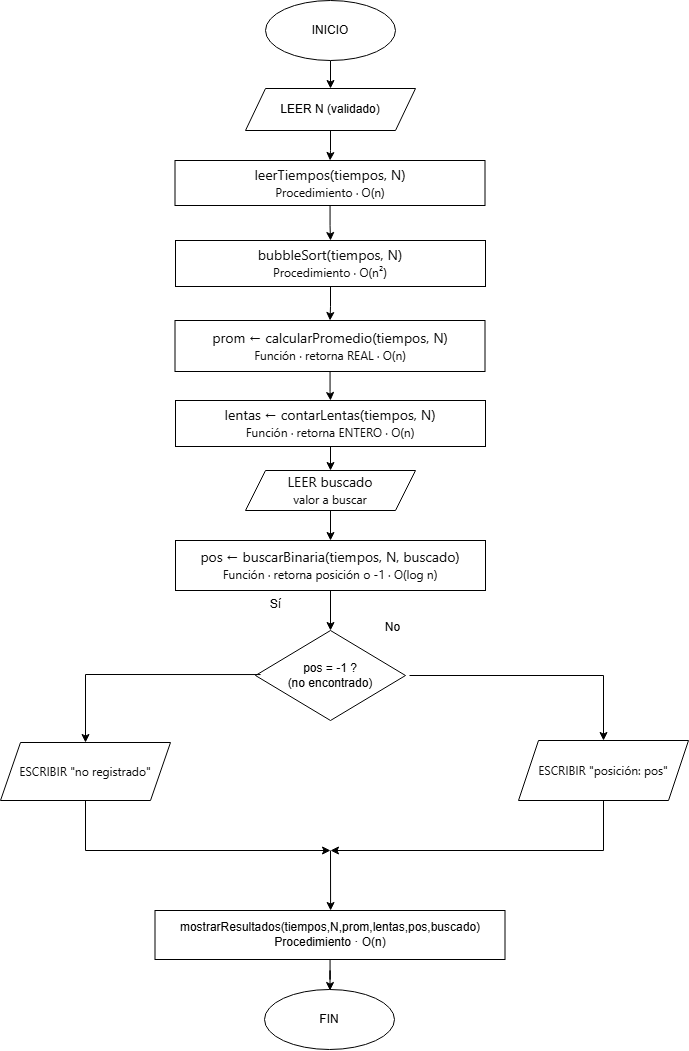

The diagram above was exported from draw.io. Its source (the exported page's mxGraphModel, read from the mxfile embedded in the PNG):
<mxGraphModel dx="739" dy="1082" grid="1" gridSize="10" guides="1" tooltips="1" connect="1" arrows="1" fold="1" page="1" pageScale="1" pageWidth="827" pageHeight="1169" math="0" shadow="0">
  <root>
    <mxCell id="0" />
    <mxCell id="1" parent="0" />
    <mxCell id="5pvU-UgYKKJP2cHlumTR-5" edge="1" parent="1" style="edgeStyle=orthogonalEdgeStyle;rounded=0;orthogonalLoop=1;jettySize=auto;html=1;" target="5pvU-UgYKKJP2cHlumTR-2" value="">
      <mxGeometry relative="1" as="geometry">
        <mxPoint x="405" y="80" as="sourcePoint" />
      </mxGeometry>
    </mxCell>
    <mxCell id="OLkf6k_LSL05fioMl8h3-4" edge="1" parent="1" source="5pvU-UgYKKJP2cHlumTR-2" style="edgeStyle=orthogonalEdgeStyle;rounded=0;orthogonalLoop=1;jettySize=auto;html=1;" target="OLkf6k_LSL05fioMl8h3-3" value="">
      <mxGeometry relative="1" as="geometry" />
    </mxCell>
    <mxCell id="5pvU-UgYKKJP2cHlumTR-2" parent="1" style="shape=parallelogram;perimeter=parallelogramPerimeter;whiteSpace=wrap;html=1;fixedSize=1;" value="LEER N (validado)" vertex="1">
      <mxGeometry height="42" width="170" x="320" y="108" as="geometry" />
    </mxCell>
    <mxCell id="OLkf6k_LSL05fioMl8h3-2" parent="1" style="ellipse;whiteSpace=wrap;html=1;" value="INICIO" vertex="1">
      <mxGeometry height="60" width="130" x="340" y="20" as="geometry" />
    </mxCell>
    <mxCell id="OLkf6k_LSL05fioMl8h3-6" edge="1" parent="1" source="OLkf6k_LSL05fioMl8h3-3" style="edgeStyle=orthogonalEdgeStyle;rounded=0;orthogonalLoop=1;jettySize=auto;html=1;" target="OLkf6k_LSL05fioMl8h3-5" value="">
      <mxGeometry relative="1" as="geometry" />
    </mxCell>
    <mxCell id="OLkf6k_LSL05fioMl8h3-3" parent="1" style="whiteSpace=wrap;html=1;" value="&lt;span style=&quot;color: rgb(11, 11, 11); font-family: &amp;quot;Anthropic Sans&amp;quot;, -apple-system, BlinkMacSystemFont, &amp;quot;Segoe UI&amp;quot;, sans-serif; font-size: 14px; text-align: start; white-space: nowrap;&quot;&gt;leerTiempos(tiempos, N)&lt;/span&gt;&lt;div&gt;&lt;span style=&quot;color: rgb(11, 11, 11); font-family: &amp;quot;Anthropic Sans&amp;quot;, -apple-system, BlinkMacSystemFont, &amp;quot;Segoe UI&amp;quot;, sans-serif; font-size: 14px; text-align: start; white-space: nowrap;&quot;&gt;&lt;span style=&quot;font-size: 12px;&quot;&gt;Procedimiento · O(n)&lt;/span&gt;&lt;/span&gt;&lt;/div&gt;" vertex="1">
      <mxGeometry height="45" width="310" x="249.5" y="180" as="geometry" />
    </mxCell>
    <mxCell id="OLkf6k_LSL05fioMl8h3-8" edge="1" parent="1" source="OLkf6k_LSL05fioMl8h3-5" style="edgeStyle=orthogonalEdgeStyle;rounded=0;orthogonalLoop=1;jettySize=auto;html=1;" target="OLkf6k_LSL05fioMl8h3-7" value="">
      <mxGeometry relative="1" as="geometry" />
    </mxCell>
    <mxCell id="OLkf6k_LSL05fioMl8h3-5" parent="1" style="whiteSpace=wrap;html=1;" value="&lt;span style=&quot;color: rgb(11, 11, 11); font-family: &amp;quot;Anthropic Sans&amp;quot;, -apple-system, BlinkMacSystemFont, &amp;quot;Segoe UI&amp;quot;, sans-serif; font-size: 14px; text-align: start; white-space: nowrap;&quot;&gt;bubbleSort(tiempos, N)&lt;/span&gt;&lt;div&gt;&lt;span style=&quot;color: rgb(11, 11, 11); font-family: &amp;quot;Anthropic Sans&amp;quot;, -apple-system, BlinkMacSystemFont, &amp;quot;Segoe UI&amp;quot;, sans-serif; font-size: 14px; text-align: start; white-space: nowrap;&quot;&gt;&lt;span style=&quot;font-size: 12px;&quot;&gt;Procedimiento · O(n²)&lt;/span&gt;&lt;/span&gt;&lt;/div&gt;" vertex="1">
      <mxGeometry height="46" width="310" x="250" y="260" as="geometry" />
    </mxCell>
    <mxCell id="OLkf6k_LSL05fioMl8h3-10" edge="1" parent="1" source="OLkf6k_LSL05fioMl8h3-7" style="edgeStyle=orthogonalEdgeStyle;rounded=0;orthogonalLoop=1;jettySize=auto;html=1;" target="OLkf6k_LSL05fioMl8h3-9" value="">
      <mxGeometry relative="1" as="geometry" />
    </mxCell>
    <mxCell id="OLkf6k_LSL05fioMl8h3-7" parent="1" style="whiteSpace=wrap;html=1;" value="&lt;span style=&quot;color: rgb(11, 11, 11); font-family: &amp;quot;Anthropic Sans&amp;quot;, -apple-system, BlinkMacSystemFont, &amp;quot;Segoe UI&amp;quot;, sans-serif; font-size: 14px; text-align: start; white-space: nowrap;&quot;&gt;prom ← calcularPromedio(tiempos, N)&lt;/span&gt;&lt;div&gt;&lt;span style=&quot;color: rgb(11, 11, 11); font-family: &amp;quot;Anthropic Sans&amp;quot;, -apple-system, BlinkMacSystemFont, &amp;quot;Segoe UI&amp;quot;, sans-serif; text-align: start; white-space: nowrap;&quot;&gt;Función · retorna REAL · O(n)&lt;/span&gt;&lt;span style=&quot;color: rgb(11, 11, 11); font-family: &amp;quot;Anthropic Sans&amp;quot;, -apple-system, BlinkMacSystemFont, &amp;quot;Segoe UI&amp;quot;, sans-serif; font-size: 14px; text-align: start; white-space: nowrap;&quot;&gt;&lt;/span&gt;&lt;/div&gt;" vertex="1">
      <mxGeometry height="51" width="310" x="249.5" y="340" as="geometry" />
    </mxCell>
    <mxCell id="OLkf6k_LSL05fioMl8h3-12" edge="1" parent="1" source="OLkf6k_LSL05fioMl8h3-9" style="edgeStyle=orthogonalEdgeStyle;rounded=0;orthogonalLoop=1;jettySize=auto;html=1;" target="OLkf6k_LSL05fioMl8h3-11" value="">
      <mxGeometry relative="1" as="geometry" />
    </mxCell>
    <mxCell id="OLkf6k_LSL05fioMl8h3-9" parent="1" style="whiteSpace=wrap;html=1;" value="&lt;span style=&quot;color: rgb(11, 11, 11); font-family: &amp;quot;Anthropic Sans&amp;quot;, -apple-system, BlinkMacSystemFont, &amp;quot;Segoe UI&amp;quot;, sans-serif; font-size: 14px; text-align: start; white-space: nowrap;&quot;&gt;lentas ← contarLentas(tiempos, N)&lt;/span&gt;&lt;div&gt;&lt;div&gt;&lt;/div&gt;&lt;/div&gt;&lt;div&gt;&lt;span style=&quot;color: rgb(11, 11, 11); font-family: &amp;quot;Anthropic Sans&amp;quot;, -apple-system, BlinkMacSystemFont, &amp;quot;Segoe UI&amp;quot;, sans-serif; font-size: 14px; text-align: start; white-space: nowrap;&quot;&gt;&lt;span style=&quot;font-size: 12px;&quot;&gt;Función · retorna ENTERO · O(n)&lt;/span&gt;&lt;/span&gt;&lt;/div&gt;" vertex="1">
      <mxGeometry height="46" width="310" x="250" y="420" as="geometry" />
    </mxCell>
    <mxCell id="OLkf6k_LSL05fioMl8h3-26" edge="1" parent="1" source="OLkf6k_LSL05fioMl8h3-11" style="edgeStyle=orthogonalEdgeStyle;rounded=0;orthogonalLoop=1;jettySize=auto;html=1;exitX=0.5;exitY=1;exitDx=0;exitDy=0;" target="OLkf6k_LSL05fioMl8h3-25" value="">
      <mxGeometry relative="1" as="geometry">
        <mxPoint x="405" y="650" as="sourcePoint" />
      </mxGeometry>
    </mxCell>
    <mxCell id="OLkf6k_LSL05fioMl8h3-11" parent="1" style="shape=parallelogram;perimeter=parallelogramPerimeter;whiteSpace=wrap;html=1;fixedSize=1;" value="&lt;span style=&quot;color: rgb(11, 11, 11); font-family: &amp;quot;Anthropic Sans&amp;quot;, -apple-system, BlinkMacSystemFont, &amp;quot;Segoe UI&amp;quot;, sans-serif; font-size: 14px; text-align: start; white-space: nowrap;&quot;&gt;LEER buscado&lt;/span&gt;&lt;div&gt;&lt;span style=&quot;color: rgb(11, 11, 11); font-family: &amp;quot;Anthropic Sans&amp;quot;, -apple-system, BlinkMacSystemFont, &amp;quot;Segoe UI&amp;quot;, sans-serif; text-align: start; white-space: nowrap;&quot;&gt;valor a buscar&lt;/span&gt;&lt;span style=&quot;color: rgb(11, 11, 11); font-family: &amp;quot;Anthropic Sans&amp;quot;, -apple-system, BlinkMacSystemFont, &amp;quot;Segoe UI&amp;quot;, sans-serif; font-size: 14px; text-align: start; white-space: nowrap;&quot;&gt;&lt;/span&gt;&lt;/div&gt;" vertex="1">
      <mxGeometry height="40" width="170" x="320" y="490" as="geometry" />
    </mxCell>
    <mxCell id="OLkf6k_LSL05fioMl8h3-13" parent="1" style="rhombus;whiteSpace=wrap;html=1;" value="pos = -1 ?&lt;div&gt;(no encontrado)&lt;/div&gt;" vertex="1">
      <mxGeometry height="90" width="150" x="330" y="650" as="geometry" />
    </mxCell>
    <mxCell id="OLkf6k_LSL05fioMl8h3-27" edge="1" parent="1" source="OLkf6k_LSL05fioMl8h3-25" style="edgeStyle=orthogonalEdgeStyle;rounded=0;orthogonalLoop=1;jettySize=auto;html=1;" target="OLkf6k_LSL05fioMl8h3-13" value="">
      <mxGeometry relative="1" as="geometry" />
    </mxCell>
    <mxCell id="OLkf6k_LSL05fioMl8h3-25" parent="1" style="whiteSpace=wrap;html=1;" value="&lt;span style=&quot;color: rgb(11, 11, 11); font-family: &amp;quot;Anthropic Sans&amp;quot;, -apple-system, BlinkMacSystemFont, &amp;quot;Segoe UI&amp;quot;, sans-serif; font-size: 14px; text-align: start; white-space: nowrap;&quot;&gt;pos ← buscarBinaria(tiempos, N, buscado)&lt;/span&gt;&lt;div&gt;&lt;span style=&quot;color: rgb(11, 11, 11); font-family: &amp;quot;Anthropic Sans&amp;quot;, -apple-system, BlinkMacSystemFont, &amp;quot;Segoe UI&amp;quot;, sans-serif; text-align: start; white-space: nowrap;&quot;&gt;Función · retorna posición o -1 · O(log n)&lt;/span&gt;&lt;span style=&quot;color: rgb(11, 11, 11); font-family: &amp;quot;Anthropic Sans&amp;quot;, -apple-system, BlinkMacSystemFont, &amp;quot;Segoe UI&amp;quot;, sans-serif; font-size: 14px; text-align: start; white-space: nowrap;&quot;&gt;&lt;/span&gt;&lt;/div&gt;" vertex="1">
      <mxGeometry height="50" width="310" x="250" y="560" as="geometry" />
    </mxCell>
    <mxCell id="OLkf6k_LSL05fioMl8h3-28" parent="1" style="ellipse;whiteSpace=wrap;html=1;" value="FIN" vertex="1">
      <mxGeometry height="60" width="130" x="339" y="1009" as="geometry" />
    </mxCell>
    <mxCell id="OLkf6k_LSL05fioMl8h3-37" edge="1" parent="1" source="OLkf6k_LSL05fioMl8h3-35" style="edgeStyle=orthogonalEdgeStyle;rounded=0;orthogonalLoop=1;jettySize=auto;html=1;" value="">
      <mxGeometry relative="1" as="geometry">
        <mxPoint x="404.4999999999998" y="1010" as="targetPoint" />
      </mxGeometry>
    </mxCell>
    <mxCell id="OLkf6k_LSL05fioMl8h3-35" parent="1" style="whiteSpace=wrap;html=1;" value="mostrarResultados(tiempos,N,prom,lentas,pos,buscado)&lt;div&gt;Procedimiento · O(n)&lt;/div&gt;" vertex="1">
      <mxGeometry height="49" width="350" x="229.5" y="930" as="geometry" />
    </mxCell>
    <mxCell id="OLkf6k_LSL05fioMl8h3-57" edge="1" parent="1" style="edgeStyle=orthogonalEdgeStyle;rounded=0;orthogonalLoop=1;jettySize=auto;html=1;" target="OLkf6k_LSL05fioMl8h3-39" value="">
      <mxGeometry relative="1" as="geometry">
        <Array as="points" />
        <mxPoint x="335.07936507936506" y="694.047619047619" as="sourcePoint" />
        <mxPoint x="320" y="800" as="targetPoint" />
      </mxGeometry>
    </mxCell>
    <mxCell id="OLkf6k_LSL05fioMl8h3-58" connectable="0" parent="OLkf6k_LSL05fioMl8h3-57" style="edgeLabel;html=1;align=center;verticalAlign=middle;resizable=0;points=[];fontSize=12;" value="Sí" vertex="1">
      <mxGeometry relative="1" x="-0.3139" y="-3" as="geometry">
        <mxPoint x="98" y="-68" as="offset" />
      </mxGeometry>
    </mxCell>
    <mxCell id="OLkf6k_LSL05fioMl8h3-62" edge="1" parent="1" source="OLkf6k_LSL05fioMl8h3-39" style="edgeStyle=orthogonalEdgeStyle;rounded=0;orthogonalLoop=1;jettySize=auto;html=1;exitX=0.5;exitY=0.828;exitDx=0;exitDy=0;exitPerimeter=0;" value="">
      <mxGeometry relative="1" as="geometry">
        <Array as="points">
          <mxPoint x="160" y="870" />
        </Array>
        <mxPoint x="160" y="831" as="sourcePoint" />
        <mxPoint x="405" y="870" as="targetPoint" />
      </mxGeometry>
    </mxCell>
    <mxCell id="OLkf6k_LSL05fioMl8h3-39" parent="1" style="shape=parallelogram;perimeter=parallelogramPerimeter;whiteSpace=wrap;html=1;fixedSize=1;" value="&lt;span style=&quot;color: rgb(11, 11, 11); font-family: &amp;quot;Anthropic Sans&amp;quot;, -apple-system, BlinkMacSystemFont, &amp;quot;Segoe UI&amp;quot;, sans-serif; text-align: start; white-space: nowrap;&quot;&gt;ESCRIBIR &quot;no registrado&quot;&lt;/span&gt;" vertex="1">
      <mxGeometry height="58" width="170" x="75" y="762" as="geometry" />
    </mxCell>
    <mxCell id="OLkf6k_LSL05fioMl8h3-59" edge="1" parent="1" style="edgeStyle=orthogonalEdgeStyle;rounded=0;orthogonalLoop=1;jettySize=auto;html=1;entryX=0.5;entryY=0;entryDx=0;entryDy=0;" target="OLkf6k_LSL05fioMl8h3-51" value="">
      <mxGeometry relative="1" as="geometry">
        <Array as="points" />
        <mxPoint x="483.9999999999998" y="695" as="sourcePoint" />
        <mxPoint x="405" y="871" as="targetPoint" />
      </mxGeometry>
    </mxCell>
    <mxCell id="OLkf6k_LSL05fioMl8h3-60" connectable="0" parent="OLkf6k_LSL05fioMl8h3-59" style="edgeLabel;html=1;align=center;verticalAlign=middle;resizable=0;points=[];fontSize=12;" value="No" vertex="1">
      <mxGeometry relative="1" x="-0.3163" y="2" as="geometry">
        <mxPoint x="-106" y="-47" as="offset" />
      </mxGeometry>
    </mxCell>
    <mxCell id="OLkf6k_LSL05fioMl8h3-64" edge="1" parent="1" source="OLkf6k_LSL05fioMl8h3-51" style="edgeStyle=orthogonalEdgeStyle;rounded=0;orthogonalLoop=1;jettySize=auto;html=1;" value="">
      <mxGeometry relative="1" as="geometry">
        <Array as="points">
          <mxPoint x="678" y="870" />
        </Array>
        <mxPoint x="405" y="870" as="targetPoint" />
      </mxGeometry>
    </mxCell>
    <mxCell id="OLkf6k_LSL05fioMl8h3-51" parent="1" style="shape=parallelogram;perimeter=parallelogramPerimeter;whiteSpace=wrap;html=1;fixedSize=1;" value="&lt;span style=&quot;color: rgb(11, 11, 11); font-family: &amp;quot;Anthropic Sans&amp;quot;, -apple-system, BlinkMacSystemFont, &amp;quot;Segoe UI&amp;quot;, sans-serif; text-align: start; white-space: nowrap;&quot;&gt;ESCRIBIR &quot;posición: pos&quot;&lt;/span&gt;" vertex="1">
      <mxGeometry height="60" width="170" x="593" y="760" as="geometry" />
    </mxCell>
    <mxCell id="OLkf6k_LSL05fioMl8h3-65" edge="1" parent="1" style="endArrow=classic;html=1;rounded=0;entryX=0.516;entryY=0;entryDx=0;entryDy=0;entryPerimeter=0;" value="">
      <mxGeometry height="50" relative="1" width="50" as="geometry">
        <mxPoint x="405" y="870" as="sourcePoint" />
        <mxPoint x="405.1" y="930" as="targetPoint" />
      </mxGeometry>
    </mxCell>
  </root>
</mxGraphModel>